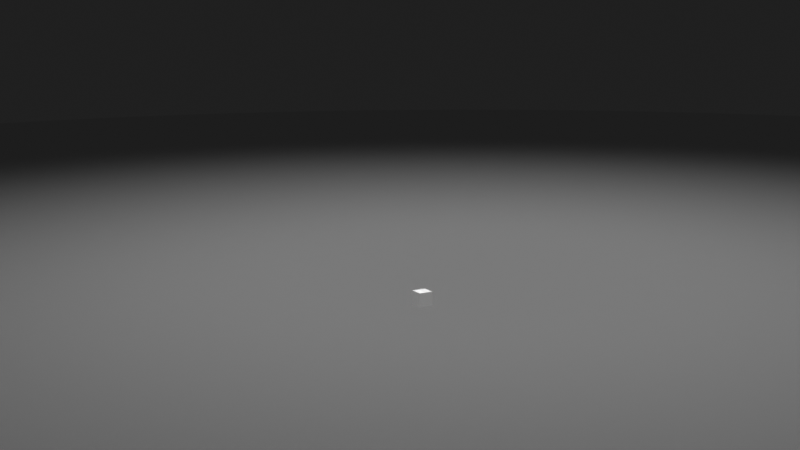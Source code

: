 # Source: startup.blend  (saved by Blender 2.92.15; exported with 4.5.12 LTS)
import bpy
from mathutils import Matrix  # noqa: F401  (used for matrix-valued properties, if any)

bpy.ops.wm.read_factory_settings(use_empty=True)
scene = bpy.context.scene
scene.name = 'Scene'

# ---- collections
col_lights = bpy.data.collections.new('Lights'); scene.collection.children.link(col_lights)
col_cameras = bpy.data.collections.new('Cameras'); scene.collection.children.link(col_cameras)
col_pl_studio_group = bpy.data.collections.new('pl_studio_group'); col_cameras.children.link(col_pl_studio_group)
col_objects = bpy.data.collections.new('Objects'); scene.collection.children.link(col_objects)

# ---- images (referenced by path relative to the original .blend; pixels are not part of the script)
import os
ASSET_DIR = os.environ.get("B2B_ASSET_DIR", "")  # directory of the original .blend (textures are referenced by path, not embedded)
HERE = os.path.dirname(os.path.abspath(__file__))  # packed textures are extracted next to this script under _unpacked/

def load_image(name, relpath, width, height, colorspace="sRGB"):
    """Load a texture the original file referenced (path relative to the .blend, or extracted next to this script)."""
    p = next((c for c in (os.path.join(HERE, relpath), os.path.join(ASSET_DIR, relpath)) if relpath and os.path.exists(c)), "")
    if p:
        img = bpy.data.images.load(p, check_existing=True)
        img.name = name
    else:  # same state as the original file: an image datablock whose file is absent (Cycles renders it pink)
        img = bpy.data.images.new(name, width, height)
        img.source = "FILE"
        img.filepath = "//" + (relpath or name)
    img.colorspace_settings.name = colorspace
    return img
img_metallic_clay_jpg = load_image('Metallic Clay.jpg', 'Metallic Clay.jpg', 1024, 1024, 'sRGB')
img_metallic_clay_normal_jpg = load_image('Metallic Clay_normal.jpg', 'Metallic Clay_normal.jpg', 1024, 1024, 'Non-Color')
img_metallic_clay_refl_jpg = load_image('Metallic Clay_REFL.jpg', 'Metallic Clay_REFL.jpg', 1024, 1024, 'sRGB')
img_mask_round_jpg = load_image('Mask Round.jpg', 'Mask Round.jpg', 1024, 1024, 'sRGB')

# ---- materials (node trees are filled in below, after node groups)
mat_studio_floor_material = bpy.data.materials.new('Studio floor material')

# ---- material node trees
mat_studio_floor_material.use_nodes = True; mat_studio_floor_material.node_tree.nodes.clear()
_N = mat_studio_floor_material.node_tree.nodes; _L = mat_studio_floor_material.node_tree.links
n0 = _N.new('ShaderNodeBsdfAnisotropic'); n0.name = 'Floor Gloss'; n0.location = (-100, -150)
n0.distribution = 'GGX'
n0.inputs[1].default_value = 13.46
n1 = _N.new('ShaderNodeBsdfDiffuse'); n1.name = 'Floor Diffuse'; n1.location = (-100, 0)
n2 = _N.new('ShaderNodeFresnel'); n2.name = 'Gloss fresnel'; n2.location = (-500, 150)
n2.inputs[0].default_value = 1.45
n3 = _N.new('ShaderNodeMixShader'); n3.name = 'Mix Shader'; n3.location = (200, 0)
n4 = _N.new('ShaderNodeTexImage'); n4.name = 'Diffuse texture'; n4.location = (-700, 0)
n4.mute = True
n4.image = img_metallic_clay_jpg
n5 = _N.new('ShaderNodeTexCoord'); n5.name = 'Texture Coordinate'; n5.location = (-1250, 0)
n6 = _N.new('ShaderNodeHueSaturation'); n6.name = 'Hue Saturation Value'; n6.location = (-500, 0)
n7 = _N.new('ShaderNodeMix'); n7.name = 'Overlay opacity'; n7.location = (-300, 0)
n7.data_type = 'RGBA'
n7.inputs[0].default_value = 0.0
n7.inputs[6].default_value = (0.542, 0.542, 0.542, 1.0)
n8 = _N.new('ShaderNodeMapping'); n8.name = 'Mapping'; n8.location = (-1050, 0)
n8.inputs[3].default_value = (100.0, 100.0, 100.0)
n9 = _N.new('ShaderNodeOutputMaterial'); n9.name = 'Floor material output'; n9.location = (600, 0)
n10 = _N.new('ShaderNodeMath'); n10.name = 'Multiply factor'; n10.location = (-100, 300)
n10.operation = 'MULTIPLY'
n10.inputs[1].default_value = 0.05
n10.inputs[2].default_value = 0.0
n11 = _N.new('ShaderNodeTexImage'); n11.name = 'Normal texture'; n11.location = (-700, -300)
n11.image = img_metallic_clay_normal_jpg
n12 = _N.new('ShaderNodeNormalMap'); n12.name = 'Floor Normal'; n12.location = (-500, -300)
n12.inputs[0].default_value = 0.15
n13 = _N.new('ShaderNodeTexImage'); n13.name = 'Specular texture'; n13.location = (-700, 300)
n13.image = img_metallic_clay_refl_jpg
n14 = _N.new('ShaderNodeMix'); n14.name = 'Overaly with white'; n14.location = (-300, 300)
n14.data_type = 'RGBA'
n14.blend_type = 'MULTIPLY'
n14.inputs[0].default_value = 0.9
n15 = _N.new('ShaderNodeMixShader'); n15.name = 'mask-mix'; n15.location = (400, 0)
n16 = _N.new('ShaderNodeTexImage'); n16.name = 'mask-image'; n16.location = (0, -600)
n16.image = img_mask_round_jpg
n17 = _N.new('ShaderNodeBsdfTransparent'); n17.name = 'shader-trans'; n17.location = (0, -400)
_L.new(n8.outputs[0], n11.inputs[0])
_L.new(n11.outputs[0], n12.inputs[1])
_L.new(n12.outputs[0], n0.inputs[4])
_L.new(n12.outputs[0], n1.inputs[2])
_L.new(n8.outputs[0], n13.inputs[0])
_L.new(n13.outputs[0], n14.inputs[7])
_L.new(n2.outputs[0], n14.inputs[6])
_L.new(n14.outputs[2], n10.inputs[0])
_L.new(n10.outputs[0], n3.inputs[0])
_L.new(n5.outputs[2], n8.inputs[0])
_L.new(n8.outputs[0], n4.inputs[0])
_L.new(n4.outputs[0], n6.inputs[4])
_L.new(n6.outputs[0], n7.inputs[7])
_L.new(n7.outputs[2], n1.inputs[0])
_L.new(n1.outputs[0], n3.inputs[1])
_L.new(n0.outputs[0], n3.inputs[2])
_L.new(n5.outputs[0], n16.inputs[0])
_L.new(n16.outputs[0], n15.inputs[0])
_L.new(n17.outputs[0], n15.inputs[1])
_L.new(n3.outputs[0], n15.inputs[2])
_L.new(n15.outputs[0], n9.inputs[0])
n9.is_active_output = True

# ---- world
world_world = bpy.data.worlds.new('World'); scene.world = world_world
world_world.use_nodes = True; world_world.node_tree.nodes.clear()
_N = world_world.node_tree.nodes; _L = world_world.node_tree.links
n0 = _N.new('ShaderNodeOutputWorld'); n0.name = 'World Output'; n0.location = (300, 300)
n1 = _N.new('ShaderNodeBackground'); n1.name = 'Background'; n1.location = (10, 300)
n1.inputs[0].default_value = (0.01411, 0.01411, 0.01411, 1.0)
_L.new(n1.outputs[0], n0.inputs[0])
n0.is_active_output = True
world_world.color = (0.1763, 0.5741, 0.5741)
world_world.use_sun_shadow = False
world_world.sun_shadow_jitter_overblur = 0.0

# ---- cameras
cam_camera = bpy.data.cameras.new('Camera')
cam_camera.clip_start = 0.05
cam_camera.clip_end = 1e+04
cam_camera.ortho_scale = 7.314

# ---- lights
light_area_011 = bpy.data.lights.new('Area.011', 'SPOT')
light_area_011.transmission_factor = 0.0
light_area_011.energy = 2.255e+07
light_area_011.shadow_buffer_clip_start = 0.5
light_area_011.shadow_soft_size = 100.1
light_area_011.shadow_maximum_resolution = 0.006
light_area_011.use_absolute_resolution = True
light_area_011.spot_blend = 1.0
light_area_011.spot_size = 0.4067

# ---- meshes
me_circle_011 = bpy.data.meshes.new('Circle.011')
me_circle_011.from_pydata([(2.702, 6.613, 0.0), (4.785, 3.945, 0.0), (6.173, 0.5935, 0.0), (6.587, -2.766, 0.0), (-0.6821, 6.26, 0.0), (1.083, 2.826, 0.0), (2.764, -1.233, 0.0), (3.944, -4.909, 0.0), (-3.944, 4.909, 0.0), (-2.764, 1.233, 0.0), (-1.083, -2.826, 0.0), (0.6821, -6.26, 0.0), (-6.587, 2.766, 0.0), (-6.173, -0.5935, 0.0), (-4.785, -3.945, 0.0), (-2.702, -6.613, 0.0), (-1.531, 7.696, 0.0), (-4.359, 6.524, 0.0), (-6.524, 4.359, 0.0), (-7.696, 1.531, 0.0), (-7.696, -1.531, 0.0), (-6.524, -4.359, 0.0), (-4.359, -6.524, 0.0), (-1.531, -7.696, 0.0), (1.531, -7.696, 0.0), (4.359, -6.524, 0.0), (6.524, -4.359, 0.0), (7.696, -1.531, 0.0), (7.696, 1.531, 0.0), (6.524, 4.359, 0.0), (4.359, 6.524, 0.0), (1.531, 7.696, 0.0), (1.028, 6.57, 0.0), (3.809, 5.405, 0.0), (2.99, 3.459, 0.0), (5.587, 2.314, 0.0), (4.56, -0.3316, 0.0), (6.515, -1.129, 0.0), (5.372, -3.919, 0.0), (-2.361, 5.701, 0.0), (0.1835, 4.684, 0.0), (-0.8597, 2.075, 0.0), (1.962, 0.8127, 0.0), (0.8596, -2.075, 0.0), (3.442, -3.182, 0.0), (2.361, -5.701, 0.0), (-5.372, 3.919, 0.0), (-3.442, 3.182, 0.0), (-4.56, 0.3316, 0.0), (-1.962, -0.8127, 0.0), (-2.99, -3.459, 0.0), (-0.1835, -4.684, 0.0), (-1.028, -6.57, 0.0), (-6.515, 1.129, 0.0), (-5.587, -2.314, 0.0), (-3.809, -5.405, 0.0), (-8.225e-07, 7.848, 0.0), (-3.003, 7.25, 0.0), (-5.549, 5.549, 0.0), (-7.25, 3.003, 0.0), (-7.848, -4.533e-07, 0.0), (-7.25, -3.003, 0.0), (-5.549, -5.549, 0.0), (-3.003, -7.25, 0.0), (-1.52e-06, -7.848, 0.0), (3.003, -7.25, 0.0), (5.549, -5.549, 0.0), (7.25, -3.003, 0.0), (7.848, -2.371e-10, 0.0), (7.25, 3.003, 0.0), (5.549, 5.549, 0.0), (3.003, 7.25, 0.0), (2.032, 5.153, 0.0), (-1.665, 4.019, 0.0), (-5.08, 2.207, 0.0), (3.849, 1.594, 0.0), (-7.731e-07, -1.031e-07, 0.0), (-3.849, -1.594, 0.0), (5.08, -2.207, 0.0), (1.665, -4.019, 0.0), (-2.032, -5.153, 0.0)], [], [(0, 31, 56, 32), (0, 32, 72, 33), (0, 33, 70, 30), (0, 30, 71, 31), (1, 33, 72, 34), (1, 34, 75, 35), (1, 35, 69, 29), (1, 29, 70, 33), (2, 35, 75, 36), (2, 36, 78, 37), (2, 37, 68, 28), (2, 28, 69, 35), (3, 37, 78, 38), (3, 38, 66, 26), (3, 26, 67, 27), (3, 27, 68, 37), (4, 16, 57, 39), (4, 39, 73, 40), (4, 40, 72, 32), (4, 32, 56, 16), (5, 40, 73, 41), (5, 41, 76, 42), (5, 42, 75, 34), (5, 34, 72, 40), (6, 42, 76, 43), (6, 43, 79, 44), (6, 44, 78, 36), (6, 36, 75, 42), (7, 44, 79, 45), (7, 45, 65, 25), (7, 25, 66, 38), (7, 38, 78, 44), (8, 17, 58, 46), (8, 46, 74, 47), (8, 47, 73, 39), (8, 39, 57, 17), (9, 47, 74, 48), (9, 48, 77, 49), (9, 49, 76, 41), (9, 41, 73, 47), (10, 49, 77, 50), (10, 50, 80, 51), (10, 51, 79, 43), (10, 43, 76, 49), (11, 51, 80, 52), (11, 52, 64, 24), (11, 24, 65, 45), (11, 45, 79, 51), (12, 18, 59, 19), (12, 19, 60, 53), (12, 53, 74, 46), (12, 46, 58, 18), (13, 53, 60, 20), (13, 20, 61, 54), (13, 54, 77, 48), (13, 48, 74, 53), (14, 54, 61, 21), (14, 21, 62, 55), (14, 55, 80, 50), (14, 50, 77, 54), (15, 55, 62, 22), (15, 22, 63, 23), (15, 23, 64, 52), (15, 52, 80, 55)])
me_circle_011.polygons.foreach_set('use_smooth', [True] * 64)
_uv = me_circle_011.uv_layers.new(name='UVMap')
_uv.uv.foreach_set('vector', [0.5867, 0.9468, 0.5, 0.9999, 0.4025, 0.9904, 0.4826, 0.9233, 0.5867, 0.9468, 0.4826, 0.9233, 0.5629, 0.8473, 0.6708, 0.8851, 0.5867, 0.9468, 0.6708, 0.8851, 0.7778, 0.9157, 0.6913, 0.9618, 0.5867, 0.9468, 0.6913, 0.9618, 0.5975, 0.9904, 0.5, 0.9999, 0.7499, 0.806, 0.6708, 0.8851, 0.5629, 0.8473, 0.6438, 0.7533, 0.7499, 0.806, 0.6438, 0.7533, 0.7207, 0.6475, 0.8204, 0.7141, 0.7499, 0.806, 0.8204, 0.7141, 0.9157, 0.7778, 0.8535, 0.8535, 0.7499, 0.806, 0.8535, 0.8535, 0.7778, 0.9157, 0.6708, 0.8851, 0.8784, 0.6138, 0.8204, 0.7141, 0.7207, 0.6475, 0.789, 0.5359, 0.8784, 0.6138, 0.789, 0.5359, 0.8449, 0.4252, 0.9212, 0.5104, 0.8784, 0.6138, 0.9212, 0.5104, 0.9904, 0.5975, 0.9618, 0.6913, 0.8784, 0.6138, 0.9618, 0.6913, 0.9157, 0.7778, 0.8204, 0.7141, 0.946, 0.4091, 0.9212, 0.5104, 0.8449, 0.4252, 0.8844, 0.3219, 0.946, 0.4091, 0.8844, 0.3219, 0.9157, 0.2222, 0.9618, 0.3087, 0.946, 0.4091, 0.9618, 0.3087, 0.9904, 0.4025, 0.9999, 0.5, 0.946, 0.4091, 0.9999, 0.5, 0.9904, 0.5975, 0.9212, 0.5104, 0.3796, 0.8827, 0.3087, 0.9618, 0.2222, 0.9157, 0.2816, 0.8269, 0.3796, 0.8827, 0.2816, 0.8269, 0.346, 0.7305, 0.4533, 0.795, 0.3796, 0.8827, 0.4533, 0.795, 0.5629, 0.8473, 0.4826, 0.9233, 0.3796, 0.8827, 0.4826, 0.9233, 0.4025, 0.9904, 0.3087, 0.9618, 0.5326, 0.6901, 0.4533, 0.795, 0.346, 0.7305, 0.4205, 0.619, 0.5326, 0.6901, 0.4205, 0.619, 0.5, 0.5, 0.6125, 0.5752, 0.5326, 0.6901, 0.6125, 0.5752, 0.7207, 0.6475, 0.6438, 0.7533, 0.5326, 0.6901, 0.6438, 0.7533, 0.5629, 0.8473, 0.4533, 0.795, 0.6881, 0.4573, 0.6125, 0.5752, 0.5, 0.5, 0.5795, 0.381, 0.6881, 0.4573, 0.5795, 0.381, 0.654, 0.2695, 0.7546, 0.3439, 0.6881, 0.4573, 0.7546, 0.3439, 0.8449, 0.4252, 0.789, 0.5359, 0.6881, 0.4573, 0.789, 0.5359, 0.7207, 0.6475, 0.6125, 0.5752, 0.8075, 0.2423, 0.7546, 0.3439, 0.654, 0.2695, 0.7184, 0.1731, 0.8075, 0.2423, 0.7184, 0.1731, 0.7778, 0.08427, 0.8535, 0.1465, 0.8075, 0.2423, 0.8535, 0.1465, 0.9157, 0.2222, 0.8844, 0.3219, 0.8075, 0.2423, 0.8844, 0.3219, 0.8449, 0.4252, 0.7546, 0.3439, 0.1925, 0.7577, 0.1465, 0.8535, 0.08427, 0.7778, 0.1156, 0.6781, 0.1925, 0.7577, 0.1156, 0.6781, 0.1551, 0.5748, 0.2454, 0.6561, 0.1925, 0.7577, 0.2454, 0.6561, 0.346, 0.7305, 0.2816, 0.8269, 0.1925, 0.7577, 0.2816, 0.8269, 0.2222, 0.9157, 0.1465, 0.8535, 0.3119, 0.5427, 0.2454, 0.6561, 0.1551, 0.5748, 0.211, 0.4641, 0.3119, 0.5427, 0.211, 0.4641, 0.2793, 0.3525, 0.3875, 0.4248, 0.3119, 0.5427, 0.3875, 0.4248, 0.5, 0.5, 0.4205, 0.619, 0.3119, 0.5427, 0.4205, 0.619, 0.346, 0.7305, 0.2454, 0.6561, 0.4674, 0.3099, 0.3875, 0.4248, 0.2793, 0.3525, 0.3562, 0.2467, 0.4674, 0.3099, 0.3562, 0.2467, 0.4371, 0.1527, 0.5467, 0.205, 0.4674, 0.3099, 0.5467, 0.205, 0.654, 0.2695, 0.5795, 0.381, 0.4674, 0.3099, 0.5795, 0.381, 0.5, 0.5, 0.3875, 0.4248, 0.6204, 0.1173, 0.5467, 0.205, 0.4371, 0.1527, 0.5174, 0.0767, 0.6204, 0.1173, 0.5174, 0.0767, 0.5975, 0.009613, 0.6913, 0.03815, 0.6204, 0.1173, 0.6913, 0.03815, 0.7778, 0.08427, 0.7184, 0.1731, 0.6204, 0.1173, 0.7184, 0.1731, 0.654, 0.2695, 0.5467, 0.205, 0.05401, 0.5909, 0.03815, 0.6913, 0.009613, 0.5975, 0.0001, 0.5, 0.05401, 0.5909, 0.0001, 0.5, 0.009613, 0.4025, 0.07885, 0.4896, 0.05401, 0.5909, 0.07885, 0.4896, 0.1551, 0.5748, 0.1156, 0.6781, 0.05401, 0.5909, 0.1156, 0.6781, 0.08427, 0.7778, 0.03815, 0.6913, 0.1216, 0.3862, 0.07885, 0.4896, 0.009613, 0.4025, 0.03815, 0.3087, 0.1216, 0.3862, 0.03815, 0.3087, 0.08427, 0.2222, 0.1796, 0.2859, 0.1216, 0.3862, 0.1796, 0.2859, 0.2793, 0.3525, 0.211, 0.4641, 0.1216, 0.3862, 0.211, 0.4641, 0.1551, 0.5748, 0.07885, 0.4896, 0.2501, 0.194, 0.1796, 0.2859, 0.08427, 0.2222, 0.1465, 0.1465, 0.2501, 0.194, 0.1465, 0.1465, 0.2222, 0.08427, 0.3292, 0.1149, 0.2501, 0.194, 0.3292, 0.1149, 0.4371, 0.1527, 0.3562, 0.2467, 0.2501, 0.194, 0.3562, 0.2467, 0.2793, 0.3525, 0.1796, 0.2859, 0.4133, 0.05316, 0.3292, 0.1149, 0.2222, 0.08427, 0.3087, 0.03815, 0.4133, 0.05316, 0.3087, 0.03815, 0.4025, 0.009613, 0.5, 9.998e-05, 0.4133, 0.05316, 0.5, 9.998e-05, 0.5975, 0.009613, 0.5174, 0.0767, 0.4133, 0.05316, 0.5174, 0.0767, 0.4371, 0.1527, 0.3292, 0.1149])
me_circle_011.materials.append(mat_studio_floor_material)
me_circle_011.use_remesh_preserve_volume = False
me_circle_011.use_remesh_preserve_attributes = False
me_circle_011.use_mirror_vertex_groups = False
me_circle_011.update()
me_cube = bpy.data.meshes.new('Cube')
me_cube.from_pydata([(-1.0, -1.0, -1.0), (-1.0, -1.0, 1.0), (-1.0, 1.0, -1.0), (-1.0, 1.0, 1.0), (1.0, -1.0, -1.0), (1.0, -1.0, 1.0), (1.0, 1.0, -1.0), (1.0, 1.0, 1.0)], [], [(0, 1, 3, 2), (2, 3, 7, 6), (6, 7, 5, 4), (4, 5, 1, 0), (2, 6, 4, 0), (7, 3, 1, 5)])
_uv = me_cube.uv_layers.new(name='UVMap')
_uv.uv.foreach_set('vector', [0.375, 0.0, 0.625, 0.0, 0.625, 0.25, 0.375, 0.25, 0.375, 0.25, 0.625, 0.25, 0.625, 0.5, 0.375, 0.5, 0.375, 0.5, 0.625, 0.5, 0.625, 0.75, 0.375, 0.75, 0.375, 0.75, 0.625, 0.75, 0.625, 1.0, 0.375, 1.0, 0.125, 0.5, 0.375, 0.5, 0.375, 0.75, 0.125, 0.75, 0.625, 0.5, 0.875, 0.5, 0.875, 0.75, 0.625, 0.75])
me_cube.use_remesh_fix_poles = True
me_cube.use_remesh_preserve_attributes = False
me_cube.use_mirror_vertex_groups = False
me_cube.update()

# ---- objects
ob_circle = bpy.data.objects.new('Circle', me_circle_011)
ob_subject = bpy.data.objects.new('subject', None)
ob_area_002_empty = bpy.data.objects.new('Area.002_empty', None)
ob_camera = bpy.data.objects.new('Camera', cam_camera)
ob_empty_002 = bpy.data.objects.new('Empty.002', None)
ob_area_002 = bpy.data.objects.new('Area.002', light_area_011)
ob_cube = bpy.data.objects.new('Cube', me_cube)

# ---- transforms, parenting, visibility, modifiers, constraints
ob_circle.location = (9.977, 9.995, 2.437)
ob_circle.rotation_euler = (0.0, 0.0, 2.441)
ob_circle.scale = (35.6, 35.6, 35.6)
ob_circle.visible_shadow = False
ob_circle.lineart.crease_threshold = 0.0
_m = ob_circle.modifiers.new('Subsurf', 'SUBSURF')
_m.uv_smooth = 'PRESERVE_CORNERS'
_m.quality = 2
_m.levels = 2
_m.show_only_control_edges = False
ob_subject.location = (0.0, 0.0, 17.25)
ob_subject.rotation_euler = (0.0, 0.0, 0.2747)
ob_subject.scale = (12.15, 12.15, 14.96)
ob_subject.empty_display_type = 'CUBE'
ob_subject.lineart.crease_threshold = 0.0
ob_area_002_empty.parent = ob_empty_002
ob_area_002_empty.location = (2.98e-08, 1.102, 11.48)
ob_area_002_empty.rotation_euler = (-0.06454, 4.81e-10, 1.49e-08)
ob_area_002_empty.empty_display_size = 0.0001
ob_area_002_empty.hide_select = True
ob_area_002_empty.visible_camera = False
ob_area_002_empty.lineart.crease_threshold = 0.0
_c = ob_area_002_empty.constraints.new('TRANSFORM'); _c.name = 'Transformation'
_c.target = ob_empty_002
_c.map_from = 'SCALE'
_c.map_to = 'SCALE'
_c.map_to_x_from = 'Z'
_c.map_to_y_from = 'Z'
_c.use_motion_extrapolate = True
_c.from_min_z_scale = 0.0
ob_camera.location = (130.8, -74.34, 40.92)
ob_camera.rotation_euler = (1.377, 0.003325, 7.357)
ob_camera.lock_rotations_4d = False
ob_camera.empty_display_type = 'ARROWS'
ob_camera.color = (0.0, 0.0, 0.0, 0.0)
ob_camera.display_type = 'WIRE'
ob_camera.lineart.crease_threshold = 0.0
ob_empty_002.location = (0.0, 0.0, 1.0)
ob_empty_002.empty_display_size = 0.0001
ob_empty_002.empty_image_offset = (0.0, 0.0)
ob_empty_002.hide_select = True
ob_empty_002.visible_camera = False
ob_empty_002.lineart.crease_threshold = 0.0
_c = ob_empty_002.constraints.new('COPY_LOCATION'); _c.name = 'Copy Location'
_c.active = False
_c.target = ob_subject
_c = ob_empty_002.constraints.new('COPY_ROTATION'); _c.name = 'Copy Rotation'
_c.active = False
_c.target = ob_subject
_c.mix_mode = 'OFFSET'
_c.use_offset = True
_c = ob_empty_002.constraints.new('TRANSFORM'); _c.name = 'Transformation'
_c.active = True
_c.target = ob_subject
_c.map_from = 'SCALE'
_c.map_to = 'SCALE'
_c.map_to_x_from = 'Z'
_c.map_to_y_from = 'Z'
_c.use_motion_extrapolate = True
_c.from_min_z_scale = 0.0
_c.from_max_z_scale = 0.4484
_c.to_min_x_scale = 0.0
_c.to_min_y_scale = 0.0
_c.to_min_z_scale = 0.0
ob_area_002.parent = ob_area_002_empty
ob_area_002.location = (0.0, 0.0, 0.0)
ob_area_002.lineart.crease_threshold = 0.0
ob_cube.location = (0.0, 0.0, 1.0)
ob_cube.lineart.crease_threshold = 0.0

# ---- collection membership
scene.collection.objects.link(ob_circle)
scene.collection.objects.link(ob_subject)
scene.collection.objects.link(ob_area_002_empty)
col_cameras.objects.link(ob_camera)
col_pl_studio_group.objects.link(ob_empty_002)
col_pl_studio_group.objects.link(ob_area_002)
col_pl_studio_group.objects.link(ob_area_002_empty)
col_objects.objects.link(ob_cube)

# ---- scene / render settings (as saved in the file)
scene.camera = ob_camera
scene.frame_start = 1; scene.frame_end = 6000; scene.frame_set(0)
scene.render.engine = 'CYCLES'
scene.render.fps = 30
scene.cycles.feature_set = 'EXPERIMENTAL'
scene.cycles.samples = 128
scene.cycles.sampling_pattern = 'TABULATED_SOBOL'
scene.cycles.adaptive_threshold = 0.0
scene.cycles.use_light_tree = False
scene.view_settings.view_transform = 'Standard'
bpy.context.view_layer.update()
